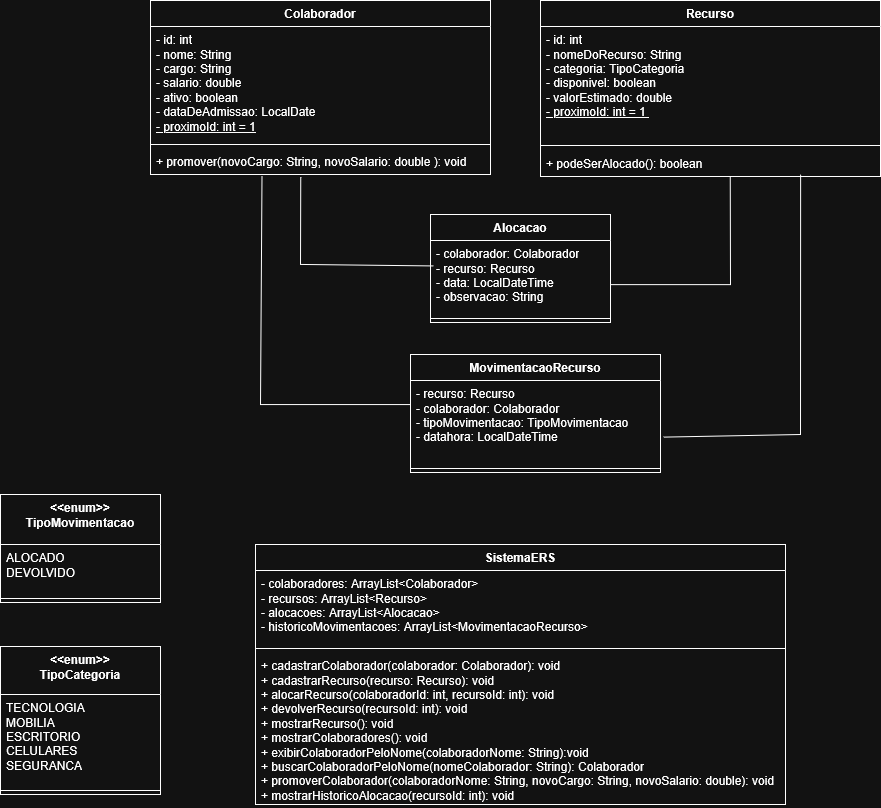

The diagram above was exported from draw.io. Its source (the exported page's mxGraphModel, read from the mxfile embedded in the PNG):
<mxGraphModel dx="1776" dy="537" grid="1" gridSize="10" guides="1" tooltips="1" connect="1" arrows="1" fold="1" page="1" pageScale="1" pageWidth="827" pageHeight="1169" math="0" shadow="0">
  <root>
    <mxCell id="0" />
    <mxCell id="1" parent="0" />
    <mxCell id="Ycfm5CSvsumdvt0lHwRS-5" parent="1" style="swimlane;fontStyle=1;align=center;verticalAlign=top;childLayout=stackLayout;horizontal=1;startSize=26;horizontalStack=0;resizeParent=1;resizeParentMax=0;resizeLast=0;collapsible=1;marginBottom=0;whiteSpace=wrap;html=1;" value="Alocacao" vertex="1">
      <mxGeometry height="108" width="180" x="260" y="220" as="geometry" />
    </mxCell>
    <mxCell id="Ycfm5CSvsumdvt0lHwRS-6" parent="Ycfm5CSvsumdvt0lHwRS-5" style="text;strokeColor=none;fillColor=none;align=left;verticalAlign=top;spacingLeft=4;spacingRight=4;overflow=hidden;rotatable=0;points=[[0,0.5],[1,0.5]];portConstraint=eastwest;whiteSpace=wrap;html=1;" value="&lt;div&gt;- colaborador: Colaborador&lt;/div&gt;&lt;div&gt;- recurso: Recurso&lt;/div&gt;&lt;div&gt;- data: LocalDateTime&lt;/div&gt;&lt;div&gt;- observacao: String&lt;/div&gt;" vertex="1">
      <mxGeometry height="74" width="180" y="26" as="geometry" />
    </mxCell>
    <mxCell id="Ycfm5CSvsumdvt0lHwRS-7" parent="Ycfm5CSvsumdvt0lHwRS-5" style="line;strokeWidth=1;fillColor=none;align=left;verticalAlign=middle;spacingTop=-1;spacingLeft=3;spacingRight=3;rotatable=0;labelPosition=right;points=[];portConstraint=eastwest;strokeColor=inherit;" value="" vertex="1">
      <mxGeometry height="8" width="180" y="100" as="geometry" />
    </mxCell>
    <mxCell id="Ycfm5CSvsumdvt0lHwRS-9" parent="1" style="swimlane;fontStyle=1;align=center;verticalAlign=top;childLayout=stackLayout;horizontal=1;startSize=26;horizontalStack=0;resizeParent=1;resizeParentMax=0;resizeLast=0;collapsible=1;marginBottom=0;whiteSpace=wrap;html=1;" value="Colaborador" vertex="1">
      <mxGeometry height="174" width="340" x="-20" y="6" as="geometry" />
    </mxCell>
    <mxCell id="Ycfm5CSvsumdvt0lHwRS-10" parent="Ycfm5CSvsumdvt0lHwRS-9" style="text;strokeColor=none;fillColor=none;align=left;verticalAlign=top;spacingLeft=4;spacingRight=4;overflow=hidden;rotatable=0;points=[[0,0.5],[1,0.5]];portConstraint=eastwest;whiteSpace=wrap;html=1;" value="&lt;div&gt;- id: int&lt;/div&gt;&lt;div&gt;- nome: String&lt;/div&gt;&lt;div&gt;- cargo: String&lt;/div&gt;&lt;div&gt;- salario: double&lt;/div&gt;&lt;div&gt;- ativo: boolean&lt;/div&gt;&lt;div&gt;- dataDeAdmissao: LocalDate&lt;/div&gt;&lt;div&gt;&lt;u&gt;- proximoId: int = 1&lt;/u&gt;&lt;/div&gt;&lt;div&gt;&lt;br&gt;&lt;/div&gt;" vertex="1">
      <mxGeometry height="114" width="340" y="26" as="geometry" />
    </mxCell>
    <mxCell id="Ycfm5CSvsumdvt0lHwRS-11" parent="Ycfm5CSvsumdvt0lHwRS-9" style="line;strokeWidth=1;fillColor=none;align=left;verticalAlign=middle;spacingTop=-1;spacingLeft=3;spacingRight=3;rotatable=0;labelPosition=right;points=[];portConstraint=eastwest;strokeColor=inherit;" value="" vertex="1">
      <mxGeometry height="8" width="340" y="140" as="geometry" />
    </mxCell>
    <mxCell id="Ycfm5CSvsumdvt0lHwRS-12" parent="Ycfm5CSvsumdvt0lHwRS-9" style="text;strokeColor=none;fillColor=none;align=left;verticalAlign=top;spacingLeft=4;spacingRight=4;overflow=hidden;rotatable=0;points=[[0,0.5],[1,0.5]];portConstraint=eastwest;whiteSpace=wrap;html=1;" value="+ promover(novoCargo: String, novoSalario: double ): void" vertex="1">
      <mxGeometry height="26" width="340" y="148" as="geometry" />
    </mxCell>
    <mxCell id="Ycfm5CSvsumdvt0lHwRS-13" parent="1" style="swimlane;fontStyle=1;align=center;verticalAlign=top;childLayout=stackLayout;horizontal=1;startSize=26;horizontalStack=0;resizeParent=1;resizeParentMax=0;resizeLast=0;collapsible=1;marginBottom=0;whiteSpace=wrap;html=1;" value="MovimentacaoRecurso" vertex="1">
      <mxGeometry height="118" width="250" x="240" y="360" as="geometry" />
    </mxCell>
    <mxCell id="Ycfm5CSvsumdvt0lHwRS-14" parent="Ycfm5CSvsumdvt0lHwRS-13" style="text;strokeColor=none;fillColor=none;align=left;verticalAlign=top;spacingLeft=4;spacingRight=4;overflow=hidden;rotatable=0;points=[[0,0.5],[1,0.5]];portConstraint=eastwest;whiteSpace=wrap;html=1;" value="&lt;div&gt;- recurso: Recurso&lt;/div&gt;&lt;div&gt;- colaborador: Colaborador&lt;/div&gt;&lt;div&gt;- tipoMovimentacao: TipoMovimentacao&lt;/div&gt;&lt;div&gt;- datahora: LocalDateTime&lt;/div&gt;" vertex="1">
      <mxGeometry height="84" width="250" y="26" as="geometry" />
    </mxCell>
    <mxCell id="Ycfm5CSvsumdvt0lHwRS-15" parent="Ycfm5CSvsumdvt0lHwRS-13" style="line;strokeWidth=1;fillColor=none;align=left;verticalAlign=middle;spacingTop=-1;spacingLeft=3;spacingRight=3;rotatable=0;labelPosition=right;points=[];portConstraint=eastwest;strokeColor=inherit;" value="" vertex="1">
      <mxGeometry height="8" width="250" y="110" as="geometry" />
    </mxCell>
    <mxCell id="Ycfm5CSvsumdvt0lHwRS-17" parent="1" style="swimlane;fontStyle=1;align=center;verticalAlign=top;childLayout=stackLayout;horizontal=1;startSize=26;horizontalStack=0;resizeParent=1;resizeParentMax=0;resizeLast=0;collapsible=1;marginBottom=0;whiteSpace=wrap;html=1;" value="Recurso" vertex="1">
      <mxGeometry height="176" width="340" x="370" y="6" as="geometry" />
    </mxCell>
    <mxCell id="Ycfm5CSvsumdvt0lHwRS-18" parent="Ycfm5CSvsumdvt0lHwRS-17" style="text;strokeColor=none;fillColor=none;align=left;verticalAlign=top;spacingLeft=4;spacingRight=4;overflow=hidden;rotatable=0;points=[[0,0.5],[1,0.5]];portConstraint=eastwest;whiteSpace=wrap;html=1;" value="&lt;div&gt;- id: int&lt;/div&gt;&lt;div&gt;- nomeDoRecurso: String&lt;/div&gt;&lt;div&gt;- categoria: TipoCategoria&lt;/div&gt;&lt;div&gt;- disponivel: boolean&lt;/div&gt;&lt;div&gt;- valorEstimado: double&lt;/div&gt;&lt;div&gt;&lt;u&gt;- proximoId: int = 1&amp;nbsp;&lt;/u&gt;&lt;/div&gt;" vertex="1">
      <mxGeometry height="114" width="340" y="26" as="geometry" />
    </mxCell>
    <mxCell id="Ycfm5CSvsumdvt0lHwRS-19" parent="Ycfm5CSvsumdvt0lHwRS-17" style="line;strokeWidth=1;fillColor=none;align=left;verticalAlign=middle;spacingTop=-1;spacingLeft=3;spacingRight=3;rotatable=0;labelPosition=right;points=[];portConstraint=eastwest;strokeColor=inherit;" value="" vertex="1">
      <mxGeometry height="10" width="340" y="140" as="geometry" />
    </mxCell>
    <mxCell id="Ycfm5CSvsumdvt0lHwRS-20" parent="Ycfm5CSvsumdvt0lHwRS-17" style="text;strokeColor=none;fillColor=none;align=left;verticalAlign=top;spacingLeft=4;spacingRight=4;overflow=hidden;rotatable=0;points=[[0,0.5],[1,0.5]];portConstraint=eastwest;whiteSpace=wrap;html=1;" value="+ podeSerAlocado(): boolean" vertex="1">
      <mxGeometry height="26" width="340" y="150" as="geometry" />
    </mxCell>
    <mxCell id="Ycfm5CSvsumdvt0lHwRS-29" parent="1" style="swimlane;fontStyle=1;align=center;verticalAlign=top;childLayout=stackLayout;horizontal=1;startSize=26;horizontalStack=0;resizeParent=1;resizeParentMax=0;resizeLast=0;collapsible=1;marginBottom=0;whiteSpace=wrap;html=1;" value="SistemaERS" vertex="1">
      <mxGeometry height="260" width="530" x="85" y="550" as="geometry" />
    </mxCell>
    <mxCell id="Ycfm5CSvsumdvt0lHwRS-30" parent="Ycfm5CSvsumdvt0lHwRS-29" style="text;strokeColor=none;fillColor=none;align=left;verticalAlign=top;spacingLeft=4;spacingRight=4;overflow=hidden;rotatable=0;points=[[0,0.5],[1,0.5]];portConstraint=eastwest;whiteSpace=wrap;html=1;" value="&lt;div&gt;- colaboradores: ArrayList&amp;lt;Colaborador&amp;gt;&lt;/div&gt;&lt;div&gt;- recursos: ArrayList&amp;lt;Recurso&amp;gt;&lt;/div&gt;&lt;div&gt;- alocacoes: ArrayList&amp;lt;Alocacao&amp;gt;&lt;/div&gt;&lt;div&gt;- historicoMovimentacoes: ArrayList&amp;lt;MovimentacaoRecurso&amp;gt;&lt;/div&gt;" vertex="1">
      <mxGeometry height="74" width="530" y="26" as="geometry" />
    </mxCell>
    <mxCell id="Ycfm5CSvsumdvt0lHwRS-31" parent="Ycfm5CSvsumdvt0lHwRS-29" style="line;strokeWidth=1;fillColor=none;align=left;verticalAlign=middle;spacingTop=-1;spacingLeft=3;spacingRight=3;rotatable=0;labelPosition=right;points=[];portConstraint=eastwest;strokeColor=inherit;" value="" vertex="1">
      <mxGeometry height="8" width="530" y="100" as="geometry" />
    </mxCell>
    <mxCell id="Ycfm5CSvsumdvt0lHwRS-32" parent="Ycfm5CSvsumdvt0lHwRS-29" style="text;strokeColor=none;fillColor=none;align=left;verticalAlign=top;spacingLeft=4;spacingRight=4;overflow=hidden;rotatable=0;points=[[0,0.5],[1,0.5]];portConstraint=eastwest;whiteSpace=wrap;html=1;" value="&lt;div&gt;+ cadastrarColaborador(colaborador: Colaborador): void&lt;/div&gt;&lt;div&gt;+ cadastrarRecurso(recurso: Recurso): void&lt;/div&gt;&lt;div&gt;+ alocarRecurso(colaboradorId: int, recursoId: int): void&lt;/div&gt;&lt;div&gt;+ devolverRecurso(recursoId: int): void&lt;/div&gt;&lt;div&gt;+ mostrarRecurso(): void&lt;/div&gt;&lt;div&gt;+ mostrarColaboradores(): void&lt;/div&gt;&lt;div&gt;+ exibirColaboradorPeloNome(colaboradorNome: String):void&lt;/div&gt;&lt;div&gt;+ buscarColaboradorPeloNome(nomeColaborador: String): Colaborador&lt;/div&gt;&lt;div&gt;+ promoverColaborador(colaboradorNome: String, novoCargo: String, novoSalario: double): void&lt;/div&gt;&lt;div&gt;+ mostrarHistoricoAlocacao(recursoId: int): void&amp;nbsp;&lt;/div&gt;&lt;div&gt;&lt;br&gt;&lt;/div&gt;" vertex="1">
      <mxGeometry height="152" width="530" y="108" as="geometry" />
    </mxCell>
    <mxCell id="Ycfm5CSvsumdvt0lHwRS-42" edge="1" parent="1" source="Ycfm5CSvsumdvt0lHwRS-12" style="endArrow=none;html=1;rounded=0;entryX=0.018;entryY=0.345;entryDx=0;entryDy=0;entryPerimeter=0;exitX=0.442;exitY=1.099;exitDx=0;exitDy=0;exitPerimeter=0;" target="Ycfm5CSvsumdvt0lHwRS-6" value="">
      <mxGeometry height="50" relative="1" width="50" as="geometry">
        <Array as="points">
          <mxPoint x="130" y="270" />
        </Array>
        <mxPoint x="150" y="272" as="sourcePoint" />
        <mxPoint x="200" y="220" as="targetPoint" />
      </mxGeometry>
    </mxCell>
    <mxCell id="Ycfm5CSvsumdvt0lHwRS-43" edge="1" parent="1" source="Ycfm5CSvsumdvt0lHwRS-12" style="endArrow=none;html=1;rounded=0;exitX=0.328;exitY=1.046;exitDx=0;exitDy=0;exitPerimeter=0;" value="">
      <mxGeometry height="50" relative="1" width="50" as="geometry">
        <Array as="points">
          <mxPoint x="90" y="410" />
        </Array>
        <mxPoint x="190" y="460" as="sourcePoint" />
        <mxPoint x="240" y="410" as="targetPoint" />
      </mxGeometry>
    </mxCell>
    <mxCell id="Ycfm5CSvsumdvt0lHwRS-44" edge="1" parent="1" style="endArrow=none;html=1;rounded=0;entryX=0.558;entryY=0.996;entryDx=0;entryDy=0;entryPerimeter=0;" target="Ycfm5CSvsumdvt0lHwRS-20" value="">
      <mxGeometry height="50" relative="1" width="50" as="geometry">
        <Array as="points">
          <mxPoint x="560" y="290" />
        </Array>
        <mxPoint x="440" y="290" as="sourcePoint" />
        <mxPoint x="490" y="240" as="targetPoint" />
      </mxGeometry>
    </mxCell>
    <mxCell id="Ycfm5CSvsumdvt0lHwRS-45" edge="1" parent="1" source="Ycfm5CSvsumdvt0lHwRS-14" style="endArrow=none;html=1;rounded=0;entryX=0.765;entryY=0.923;entryDx=0;entryDy=0;entryPerimeter=0;exitX=1.012;exitY=0.674;exitDx=0;exitDy=0;exitPerimeter=0;" target="Ycfm5CSvsumdvt0lHwRS-20" value="">
      <mxGeometry height="50" relative="1" width="50" as="geometry">
        <Array as="points">
          <mxPoint x="630" y="440" />
        </Array>
        <mxPoint x="580" y="420" as="sourcePoint" />
        <mxPoint x="630" y="370" as="targetPoint" />
      </mxGeometry>
    </mxCell>
    <mxCell id="Ycfm5CSvsumdvt0lHwRS-46" parent="1" style="swimlane;fontStyle=1;align=center;verticalAlign=top;childLayout=stackLayout;horizontal=1;startSize=50;horizontalStack=0;resizeParent=1;resizeParentMax=0;resizeLast=0;collapsible=1;marginBottom=0;whiteSpace=wrap;html=1;" value="&lt;div&gt;&amp;lt;&amp;lt;enum&amp;gt;&amp;gt;&lt;/div&gt;&lt;div&gt;TipoMovimentacao&lt;/div&gt;" vertex="1">
      <mxGeometry height="108" width="160" x="-170" y="500" as="geometry" />
    </mxCell>
    <mxCell id="Ycfm5CSvsumdvt0lHwRS-47" parent="Ycfm5CSvsumdvt0lHwRS-46" style="text;strokeColor=none;fillColor=none;align=left;verticalAlign=top;spacingLeft=4;spacingRight=4;overflow=hidden;rotatable=0;points=[[0,0.5],[1,0.5]];portConstraint=eastwest;whiteSpace=wrap;html=1;" value="&lt;span&gt;ALOCADO&lt;/span&gt;&lt;br&gt;&lt;span&gt;DEVOLVIDO&lt;/span&gt;" vertex="1">
      <mxGeometry height="50" width="160" y="50" as="geometry" />
    </mxCell>
    <mxCell id="Ycfm5CSvsumdvt0lHwRS-48" parent="Ycfm5CSvsumdvt0lHwRS-46" style="line;strokeWidth=1;fillColor=none;align=left;verticalAlign=middle;spacingTop=-1;spacingLeft=3;spacingRight=3;rotatable=0;labelPosition=right;points=[];portConstraint=eastwest;strokeColor=inherit;" value="" vertex="1">
      <mxGeometry height="8" width="160" y="100" as="geometry" />
    </mxCell>
    <mxCell id="Ycfm5CSvsumdvt0lHwRS-50" parent="1" style="swimlane;fontStyle=1;align=center;verticalAlign=top;childLayout=stackLayout;horizontal=1;startSize=48;horizontalStack=0;resizeParent=1;resizeParentMax=0;resizeLast=0;collapsible=1;marginBottom=0;whiteSpace=wrap;html=1;" value="&amp;lt;&amp;lt;enum&amp;gt;&amp;gt;&lt;div&gt;TipoCategoria&lt;/div&gt;" vertex="1">
      <mxGeometry height="148" width="160" x="-170" y="652" as="geometry" />
    </mxCell>
    <mxCell id="Ycfm5CSvsumdvt0lHwRS-51" parent="Ycfm5CSvsumdvt0lHwRS-50" style="text;strokeColor=none;fillColor=none;align=left;verticalAlign=top;spacingLeft=4;spacingRight=4;overflow=hidden;rotatable=0;points=[[0,0.5],[1,0.5]];portConstraint=eastwest;whiteSpace=wrap;html=1;" value="&lt;span&gt;TECNOLOGIA&lt;/span&gt;&lt;br&gt;&lt;span&gt;MOBILIA&lt;/span&gt;&lt;br&gt;&lt;span&gt;ESCRITORIO&lt;/span&gt;&lt;br&gt;&lt;span&gt;CELULARES&lt;/span&gt;&lt;br&gt;&lt;span&gt;SEGURANCA&lt;/span&gt;" vertex="1">
      <mxGeometry height="92" width="160" y="48" as="geometry" />
    </mxCell>
    <mxCell id="Ycfm5CSvsumdvt0lHwRS-52" parent="Ycfm5CSvsumdvt0lHwRS-50" style="line;strokeWidth=1;fillColor=none;align=left;verticalAlign=middle;spacingTop=-1;spacingLeft=3;spacingRight=3;rotatable=0;labelPosition=right;points=[];portConstraint=eastwest;strokeColor=inherit;" value="" vertex="1">
      <mxGeometry height="8" width="160" y="140" as="geometry" />
    </mxCell>
  </root>
</mxGraphModel>